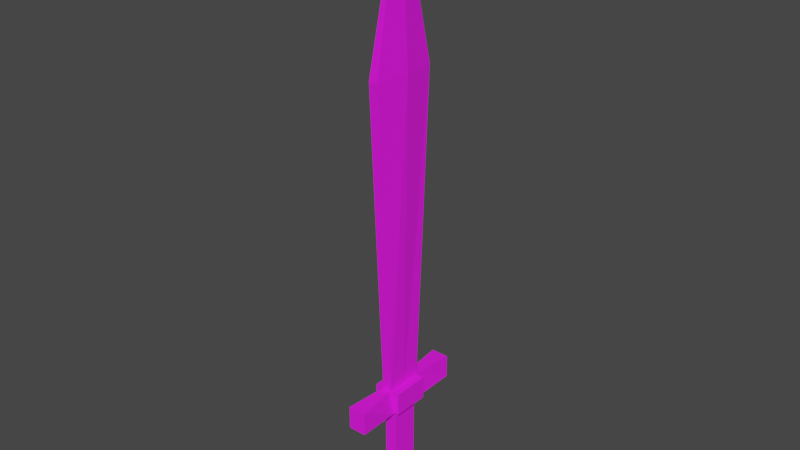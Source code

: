 # Source: SWORD01.blend  (saved by Blender 3.2.14; exported with 4.5.12 LTS)
import bpy
from mathutils import Matrix  # noqa: F401  (used for matrix-valued properties, if any)

bpy.ops.wm.read_factory_settings(use_empty=True)
scene = bpy.context.scene
scene.name = 'Scene'

# ---- collections
col_collection = bpy.data.collections.new('Collection'); scene.collection.children.link(col_collection)

# ---- images (referenced by path relative to the original .blend; pixels are not part of the script)
import os
ASSET_DIR = os.environ.get("B2B_ASSET_DIR", "")  # directory of the original .blend (textures are referenced by path, not embedded)
HERE = os.path.dirname(os.path.abspath(__file__))  # packed textures are extracted next to this script under _unpacked/

def load_image(name, relpath, width, height, colorspace="sRGB"):
    """Load a texture the original file referenced (path relative to the .blend, or extracted next to this script)."""
    p = next((c for c in (os.path.join(HERE, relpath), os.path.join(ASSET_DIR, relpath)) if relpath and os.path.exists(c)), "")
    if p:
        img = bpy.data.images.load(p, check_existing=True)
        img.name = name
    else:  # same state as the original file: an image datablock whose file is absent (Cycles renders it pink)
        img = bpy.data.images.new(name, width, height)
        img.source = "FILE"
        img.filepath = "//" + (relpath or name)
    img.colorspace_settings.name = colorspace
    return img
img_sword_png = load_image('SWORD.png', 'textures/SWORD.png', 1024, 1024, 'sRGB')

# ---- materials (node trees are filled in below, after node groups)
mat_material_001 = bpy.data.materials.new('Material.001')

# ---- material node trees
mat_material_001.use_nodes = True; mat_material_001.node_tree.nodes.clear()
_N = mat_material_001.node_tree.nodes; _L = mat_material_001.node_tree.links
n0 = _N.new('ShaderNodeBsdfPrincipled'); n0.name = 'Principled BSDF'; n0.location = (10, 300)
n0.distribution = 'GGX'
n0.subsurface_method = 'RANDOM_WALK_SKIN'
n0.inputs[2].default_value = 1.0
n0.inputs[3].default_value = 1.45
n0.inputs[27].default_value = (0.0, 0.0, 0.0, 1.0)
n0.inputs[28].default_value = 1.0
n1 = _N.new('ShaderNodeOutputMaterial'); n1.name = 'Material Output'; n1.location = (300, 300)
n2 = _N.new('ShaderNodeTexImage'); n2.name = 'Image Texture'; n2.location = (-280, 280)
n2.image = img_sword_png
_L.new(n0.outputs[0], n1.inputs[0])
_L.new(n2.outputs[0], n0.inputs[0])
n1.is_active_output = True

# ---- world
world_world = bpy.data.worlds.new('World'); scene.world = world_world
world_world.use_nodes = True; world_world.node_tree.nodes.clear()
_N = world_world.node_tree.nodes; _L = world_world.node_tree.links
n0 = _N.new('ShaderNodeOutputWorld'); n0.name = 'World Output'; n0.location = (300, 300)
n1 = _N.new('ShaderNodeBackground'); n1.name = 'Background'; n1.location = (10, 300)
n1.inputs[0].default_value = (0.05088, 0.05088, 0.05088, 1.0)
_L.new(n1.outputs[0], n0.inputs[0])
n0.is_active_output = True
world_world.color = (0.05088, 0.05088, 0.05088)
world_world.use_sun_shadow = False
world_world.sun_shadow_jitter_overblur = 0.0

# ---- meshes
me_cube_001 = bpy.data.meshes.new('Cube.001')
me_cube_001.from_pydata([(-0.7129, -0.7129, -1.038), (-1.0, -1.0, 1.0), (-0.7129, 0.7129, -1.038), (-1.0, 1.0, 1.0), (0.7129, -0.7129, -1.038), (1.0, -1.0, 1.0), (0.7129, 0.7129, -1.038), (1.0, 1.0, 1.0), (-0.5455, -1.0, 1.445), (-0.5455, 1.0, 1.445), (0.5455, 1.0, 1.445), (0.5455, -1.0, 1.445), (-1.0, 3.312, 1.0), (1.0, 3.312, 1.0), (1.0, -3.312, 1.0), (-1.0, -3.312, 1.0), (-1.0, 3.312, 1.445), (1.0, 3.312, 1.445), (1.0, -3.312, 1.445), (-1.0, -3.312, 1.445), (-0.05295, -0.05295, 10.34), (-0.05295, 0.05295, 10.34), (0.05295, 0.05295, 10.34), (0.05295, -0.05295, 10.34), (0.4839, 1.828, 7.381), (0.4839, -1.828, 7.381), (-0.4839, -1.828, 7.381), (-0.4839, 1.828, 7.381), (-1.506, -1.0, 1.0), (-1.506, 1.0, 1.0), (1.506, 1.0, 1.0), (1.506, -1.0, 1.0), (-1.506, -1.0, 1.445), (-1.506, 1.0, 1.445), (1.506, 1.0, 1.445), (1.506, -1.0, 1.445), (-0.7129, -0.7129, 0.8901), (-0.7129, 0.7129, 0.8901), (0.7129, 0.7129, 0.8901), (0.7129, -0.7129, 0.8901), (-0.7129, 5.96e-08, -1.038), (-1.0, 0.0, 1.0), (0.7129, 5.96e-08, -1.038), (1.0, 0.0, 1.0), (-0.5455, 0.0, 1.445), (0.5455, 0.0, 1.445), (-0.05295, 8.418e-08, 10.34), (0.05295, 8.418e-08, 10.34), (-0.933, 0.0, 7.381), (0.933, 0.0, 7.381), (-1.506, 0.0, 1.0), (1.506, 0.0, 1.0), (-1.506, 0.0, 1.445), (1.506, 0.0, 1.445), (0.7129, 5.96e-08, 0.8901), (-0.7129, 5.96e-08, 0.8901)], [], [(55, 41, 3, 37), (37, 3, 7, 38), (54, 43, 5, 39), (39, 5, 1, 36), (40, 42, 4, 0), (7, 3, 12, 13), (49, 24, 22, 47), (43, 7, 30, 51), (1, 8, 32, 28), (3, 9, 16, 12), (13, 12, 16, 17), (15, 14, 18, 19), (8, 1, 15, 19), (10, 7, 13, 17), (11, 8, 19, 18), (9, 10, 17, 16), (1, 5, 14, 15), (5, 11, 18, 14), (47, 46, 20, 23), (48, 26, 20, 46), (26, 25, 23, 20), (24, 27, 21, 22), (10, 9, 27, 24), (8, 11, 25, 26), (44, 8, 26, 48), (45, 10, 24, 49), (51, 30, 34, 53), (50, 28, 32, 52), (7, 10, 34, 30), (41, 1, 28, 50), (11, 5, 31, 35), (9, 3, 29, 33), (45, 11, 35, 53), (44, 9, 33, 52), (4, 39, 36, 0), (42, 54, 39, 4), (2, 37, 38, 6), (40, 55, 37, 2), (0, 36, 55, 40), (6, 38, 54, 42), (8, 44, 52, 32), (10, 45, 53, 34), (3, 41, 50, 29), (29, 50, 52, 33), (31, 51, 53, 35), (11, 45, 49, 25), (9, 44, 48, 27), (27, 48, 46, 21), (22, 21, 46, 47), (5, 43, 51, 31), (25, 49, 47, 23), (2, 6, 42, 40), (38, 7, 43, 54), (36, 1, 41, 55)])
_uv = me_cube_001.uv_layers.new(name='UVMap')
_uv.uv.foreach_set('vector', [0.6362, 0.2624, 0.6135, 0.2624, 0.6135, 0.1832, 0.6362, 0.2059, 0.6362, 0.2059, 0.6135, 0.1832, 0.7719, 0.1832, 0.7492, 0.2059, 0.7492, 0.2624, 0.7719, 0.2624, 0.7719, 0.3416, 0.7492, 0.3188, 0.7492, 0.3188, 0.7719, 0.3416, 0.6135, 0.3416, 0.6362, 0.3188, 0.4517, 0.7644, 0.5647, 0.7644, 0.5647, 0.8209, 0.4517, 0.8209, 0.7719, 0.1832, 0.6135, 0.1832, 0.6135, 0.0, 0.7719, 0.0, 0.1441, 0.2403, 0.0, 0.2555, 0.1062, 0.001168, 0.1103, 0.0005836, 0.7719, 0.2624, 0.7719, 0.1832, 0.812, 0.1832, 0.812, 0.2624, 0.2259, 0.8951, 0.2611, 0.8591, 0.2611, 0.9352, 0.2259, 0.9352, 0.892, 0.8913, 0.852, 0.8913, 0.8571, 0.7081, 0.892, 0.7081, 0.5221, 0.8209, 0.5221, 0.9793, 0.4869, 0.9793, 0.4869, 0.8209, 0.4869, 0.8209, 0.4869, 0.9793, 0.4517, 0.9793, 0.4517, 0.8209, 0.9721, 0.8913, 0.932, 0.8913, 0.932, 0.7081, 0.967, 0.7081, 0.932, 0.8913, 0.892, 0.8913, 0.892, 0.7081, 0.9269, 0.7081, 0.6094, 0.7079, 0.6958, 0.7079, 0.7318, 0.8911, 0.5734, 0.8911, 0.6958, 0.7079, 0.6094, 0.7079, 0.5734, 0.5247, 0.7318, 0.5247, 0.6135, 0.3416, 0.7719, 0.3416, 0.7719, 0.5247, 0.6135, 0.5247, 0.852, 0.8913, 0.812, 0.8913, 0.8171, 0.7081, 0.852, 0.7081, 0.5647, 0.7121, 0.573, 0.7121, 0.573, 0.7163, 0.5647, 0.7163, 0.4308, 0.2403, 0.2867, 0.2555, 0.3929, 0.001168, 0.397, 0.0005836, 0.8169, 0.465, 0.8935, 0.465, 0.8594, 0.7081, 0.851, 0.7081, 0.9033, 0.465, 0.9799, 0.465, 0.9458, 0.7081, 0.9374, 0.7081, 0.8984, 0.0, 0.9848, 0.0, 0.9799, 0.465, 0.9033, 0.465, 0.812, 0.0, 0.8984, 0.0, 0.8935, 0.465, 0.8169, 0.465, 0.495, 0.6969, 0.4165, 0.7079, 0.2867, 0.2555, 0.4308, 0.2403, 0.2083, 0.6969, 0.1298, 0.7079, 0.0, 0.2555, 0.1441, 0.2403, 0.557, 0.9001, 0.557, 0.9793, 0.5221, 0.9793, 0.5221, 0.9001, 0.7667, 0.9208, 0.7667, 1.0, 0.7318, 1.0, 0.7318, 0.9208, 0.7667, 0.8776, 0.8019, 0.8416, 0.8019, 0.9177, 0.7667, 0.9177, 0.6135, 0.2624, 0.6135, 0.3416, 0.5734, 0.3416, 0.5734, 0.2624, 0.2611, 0.8591, 0.2963, 0.8951, 0.2963, 0.9352, 0.2611, 0.9352, 0.2963, 0.8591, 0.3315, 0.8951, 0.3315, 0.9352, 0.2963, 0.9352, 0.8079, 0.6039, 0.8079, 0.6832, 0.7318, 0.6832, 0.7318, 0.6039, 0.7318, 0.7624, 0.7318, 0.6832, 0.8079, 0.6832, 0.8079, 0.7624, 0.1129, 0.7079, 0.1129, 0.8603, 0.0, 0.8603, 0.0, 0.7079, 0.2823, 0.7079, 0.2823, 0.8591, 0.2259, 0.8591, 0.2259, 0.7079, 0.2259, 0.7079, 0.2259, 0.8603, 0.1129, 0.8603, 0.1129, 0.7079, 0.3953, 0.7079, 0.3953, 0.8591, 0.3388, 0.8591, 0.3388, 0.7079, 0.4517, 0.7079, 0.4517, 0.8591, 0.3953, 0.8591, 0.3953, 0.7079, 0.3388, 0.7079, 0.3388, 0.8591, 0.2823, 0.8591, 0.2823, 0.7079, 0.7318, 0.8416, 0.7318, 0.7624, 0.8079, 0.7624, 0.8079, 0.8416, 0.8079, 0.5247, 0.8079, 0.6039, 0.7318, 0.6039, 0.7318, 0.5247, 0.6135, 0.1832, 0.6135, 0.2624, 0.5734, 0.2624, 0.5734, 0.1832, 0.7667, 0.8416, 0.7667, 0.9208, 0.7318, 0.9208, 0.7318, 0.8416, 0.557, 0.8209, 0.557, 0.9001, 0.5221, 0.9001, 0.5221, 0.8209, 0.2867, 0.6859, 0.2083, 0.6969, 0.1441, 0.2403, 0.2867, 0.2152, 0.5734, 0.6859, 0.495, 0.6969, 0.4308, 0.2403, 0.5734, 0.2152, 0.5734, 0.2152, 0.4308, 0.2403, 0.397, 0.0005836, 0.4012, 0.0, 0.5647, 0.7079, 0.573, 0.7079, 0.573, 0.7121, 0.5647, 0.7121, 0.7719, 0.3416, 0.7719, 0.2624, 0.812, 0.2624, 0.812, 0.3416, 0.2867, 0.2152, 0.1441, 0.2403, 0.1103, 0.0005836, 0.1145, 0.0, 0.4517, 0.7079, 0.5647, 0.7079, 0.5647, 0.7644, 0.4517, 0.7644, 0.7492, 0.2059, 0.7719, 0.1832, 0.7719, 0.2624, 0.7492, 0.2624, 0.6362, 0.3188, 0.6135, 0.3416, 0.6135, 0.2624, 0.6362, 0.2624])
me_cube_001.materials.append(mat_material_001)
me_cube_001.use_paint_bone_selection = False
me_cube_001.use_paint_mask = True
me_cube_001.update()

# ---- objects
ob_cube = bpy.data.objects.new('Cube', me_cube_001)

# ---- transforms, parenting, visibility, modifiers, constraints
ob_cube.location = (-2.984e-08, 0.2626, -1.438)
ob_cube.scale = (0.1079, 0.224, 0.6261)

# ---- collection membership
col_collection.objects.link(ob_cube)

# ---- scene / render settings (as saved in the file)
scene.frame_start = 1; scene.frame_end = 250; scene.frame_set(1)
scene.render.engine = 'CYCLES'
scene.cycles.sampling_pattern = 'TABULATED_SOBOL'
scene.cycles.use_light_tree = False
scene.view_settings.view_transform = 'Filmic'
bpy.context.view_layer.update()

# ---- added for rendering (the .blend has no active camera and no usable light): camera, sun
cam_auto = bpy.data.cameras.new('AutoCamera')
cam_auto.lens = 50.0
cam_auto.sensor_width = 36.0
cam_auto.clip_end = 1000.0
ob_auto_camera = bpy.data.objects.new('AutoCamera', cam_auto)
scene.collection.objects.link(ob_auto_camera)
ob_auto_camera.location = (6.74063, -7.82619, 6.86732)
ob_auto_camera.rotation_euler = (1.09748, -7.21219e-08, 0.694738)
scene.camera = ob_auto_camera
light_auto_sun = bpy.data.lights.new('AutoSun', 'SUN')
light_auto_sun.energy = 3.0
light_auto_sun.angle = 0.0523599
ob_auto_sun = bpy.data.objects.new('AutoSun', light_auto_sun)
scene.collection.objects.link(ob_auto_sun)
ob_auto_sun.rotation_euler = (0.872665, 0.174533, 0.523599)
bpy.context.view_layer.update()
